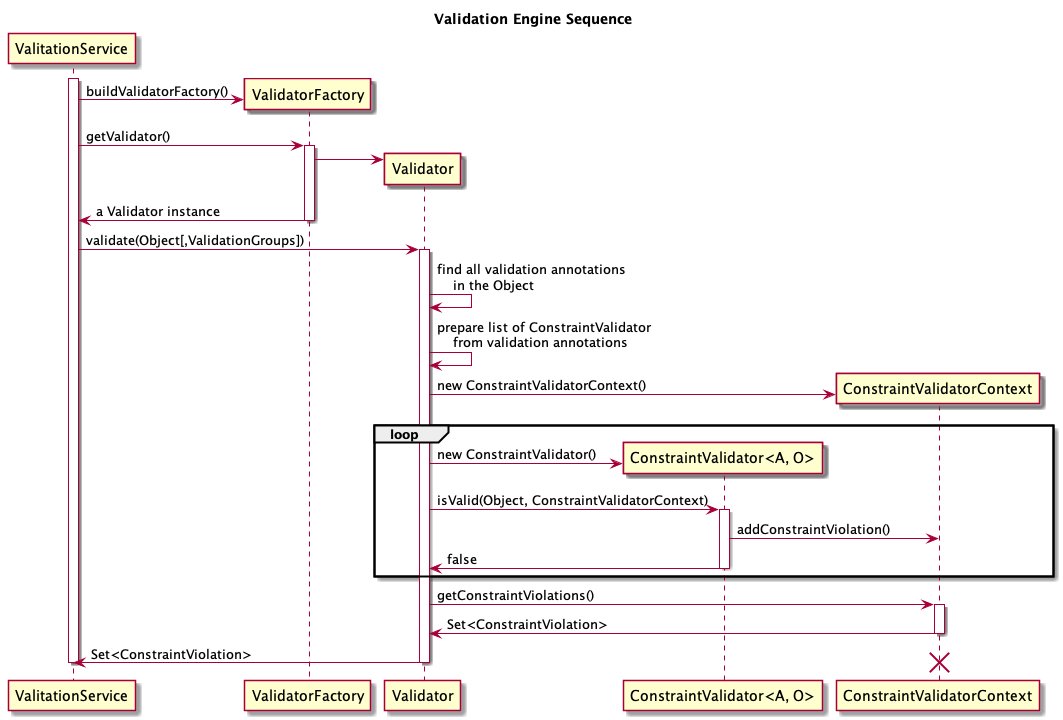

The diagram above was rendered by PlantUML. Its source (embedded in the PNG):
@startuml
title Validation Engine Sequence
participant ValitationService as SVS
participant ValidatorFactory as VF
participant Validator as V
participant "ConstraintValidator<A, O>" as  SV
participant ConstraintValidatorContext as VC

activate SVS
SVS -> VF ** : buildValidatorFactory()
SVS -> VF : getValidator()
activate VF
VF -> V **
VF -> SVS : a Validator instance
deactivate VF
SVS -> V : validate(Object[,ValidationGroups])
activate V
V -> V : find all validation annotations \n    in the Object
V -> V : prepare list of ConstraintValidator \n    from validation annotations
V -> VC ** : new ConstraintValidatorContext()

loop
V -> SV ** : new ConstraintValidator()
V -> SV : isValid(Object, ConstraintValidatorContext)
activate SV
SV -> VC : addConstraintViolation()
SV -> V : false
deactivate SV
end loop

V -> VC : getConstraintViolations()
activate VC
VC -> V : Set<ConstraintViolation>
deactivate VC
V -> SVS : Set<ConstraintViolation>
deactivate V
destroy VC
deactivate SVS

@enduml